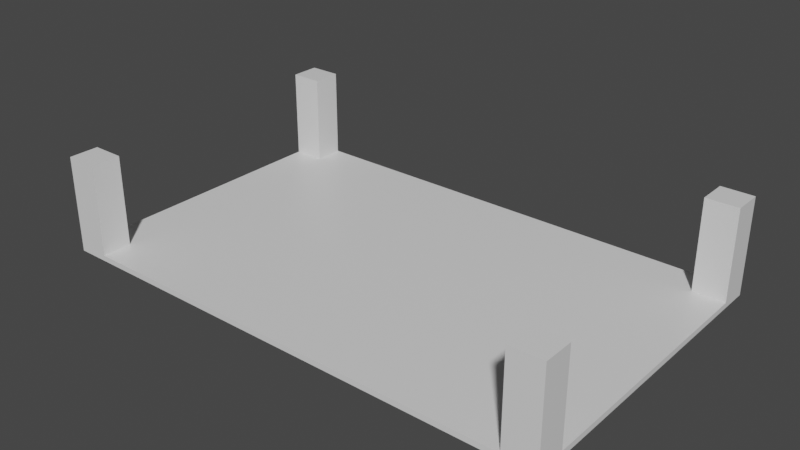 # Source: BasicTable.blend  (saved by Blender 2.80.75; exported with 4.5.12 LTS)
import bpy
from mathutils import Matrix  # noqa: F401  (used for matrix-valued properties, if any)

bpy.ops.wm.read_factory_settings(use_empty=True)
scene = bpy.context.scene
scene.name = 'Scene'

# ---- collections
col_collection = bpy.data.collections.new('Collection'); scene.collection.children.link(col_collection)

# ---- materials (node trees are filled in below, after node groups)
mat_material = bpy.data.materials.new('Material')
mat_material.alpha_threshold = 0.0
mat_material.use_transparent_shadow = False
mat_material.line_color = (0.0, 0.0, 0.0, 1.0)

# ---- material node trees
mat_material.use_nodes = True; mat_material.node_tree.nodes.clear()
_N = mat_material.node_tree.nodes; _L = mat_material.node_tree.links
n0 = _N.new('ShaderNodeOutputMaterial'); n0.name = 'Material Output'; n0.location = (300, 300)
n1 = _N.new('ShaderNodeBsdfPrincipled'); n1.name = 'Principled BSDF'; n1.location = (10, 300)
n1.distribution = 'GGX'
n1.subsurface_method = 'BURLEY'
n1.inputs[2].default_value = 0.4
n1.inputs[3].default_value = 1.45
n1.inputs[27].default_value = (0.0, 0.0, 0.0, 1.0)
n1.inputs[28].default_value = 1.0
_L.new(n1.outputs[0], n0.inputs[0])
n0.is_active_output = True

# ---- world
world_world = bpy.data.worlds.new('World'); scene.world = world_world
world_world.use_nodes = True; world_world.node_tree.nodes.clear()
_N = world_world.node_tree.nodes; _L = world_world.node_tree.links
n0 = _N.new('ShaderNodeOutputWorld'); n0.name = 'World Output'; n0.location = (300, 300)
n1 = _N.new('ShaderNodeBackground'); n1.name = 'Background'; n1.location = (10, 300)
n1.inputs[0].default_value = (0.05088, 0.05088, 0.05088, 1.0)
_L.new(n1.outputs[0], n0.inputs[0])
n0.is_active_output = True
world_world.color = (0.05088, 0.05088, 0.05088)
world_world.use_sun_shadow = False
world_world.sun_shadow_jitter_overblur = 0.0

# ---- meshes
me_cube = bpy.data.meshes.new('Cube')
me_cube.from_pydata([(-14.0, 8.137, 1.0), (0.0, 9.987, 1.0), (-14.0, 9.987, 1.0), (-16.01, 8.137, 1.0), (-16.01, 9.987, 1.0), (-16.01, 9.987, 0.6522), (-16.01, 9.987, 1.0), (-16.01, 9.987, 0.6522), (-16.01, 0.0, 0.6522), (0.0, 9.987, 0.6522), (-16.01, 0.0, 1.0), (-14.0, 8.137, 1.0), (0.0, 9.987, 0.6522), (-16.01, 8.137, 1.0), (-14.0, 9.987, 1.0), (0.0, 9.987, 1.0), (0.0, 0.0, 0.6522), (0.0, 0.0, 1.0), (-16.01, 9.987, 6.673), (-14.0, 9.987, 6.673), (-14.0, 8.137, 6.673), (-16.01, 8.137, 6.673)], [], [(0, 2, 19, 20), (3, 0, 20, 21), (8, 10, 13, 4, 5), (6, 3, 21, 18), (21, 20, 19, 18), (5, 4, 6, 7), (11, 14, 2, 0), (4, 13, 3, 6), (13, 11, 0, 3), (15, 14, 11, 13, 10, 17), (15, 12, 9, 1), (5, 12, 16, 8), (14, 15, 1, 2), (2, 6, 18, 19), (12, 5, 7, 9), (7, 6, 2, 1, 9)])
_uv = me_cube.uv_layers.new(name='UVMap')
_uv.uv.foreach_set('vector', [0.6093, 0.02315, 0.6093, 0.0, 0.6093, 0.0, 0.6093, 0.02315, 0.625, 0.02315, 0.6093, 0.02315, 0.6093, 0.02315, 0.625, 0.02315, 0.375, 0.625, 0.625, 0.625, 0.625, 0.7269, 0.625, 0.75, 0.375, 0.75, 0.625, 0.75, 0.625, 0.7269, 0.625, 0.7269, 0.625, 0.75, 0.625, 0.02315, 0.6093, 0.02315, 0.6093, 0.0, 0.625, 0.0, 0.375, 0.75, 0.625, 0.75, 0.625, 0.75, 0.375, 0.75, 0.6093, 0.02315, 0.6093, 0.0, 0.6093, 0.0, 0.6093, 0.02315, 0.625, 0.75, 0.625, 0.7269, 0.625, 0.7269, 0.625, 0.75, 0.625, 0.02315, 0.6093, 0.02315, 0.6093, 0.02315, 0.625, 0.02315, 0.5, 0.0, 0.6093, 0.0, 0.6093, 0.02315, 0.625, 0.02315, 0.625, 0.125, 0.5, 0.125, 0.0, 0.0, 0.0, 0.0, 0.0, 0.0, 0.0, 0.0, 0.375, 0.75, 0.5, 0.75, 0.5, 0.875, 0.375, 0.875, 0.6093, 0.0, 0.5, 0.0, 0.5, 0.0, 0.6093, 0.0, 0.875, 0.5157, 0.875, 0.5, 0.875, 0.5, 0.875, 0.5157, 0.5, 0.75, 0.375, 0.75, 0.375, 0.75, 0.5, 0.75, 0.625, 0.5, 0.875, 0.5, 0.875, 0.5157, 0.875, 0.625, 0.625, 0.625])
me_cube.materials.append(mat_material)
me_cube.use_remesh_preserve_volume = False
me_cube.use_remesh_preserve_attributes = False
me_cube.use_mirror_vertex_groups = False
me_cube.update()

# ---- objects
ob_table = bpy.data.objects.new('Table', me_cube)

# ---- transforms, parenting, visibility, modifiers, constraints
ob_table.location = (0.0, 0.0, 0.0)
ob_table.lock_rotations_4d = False
ob_table.empty_display_type = 'ARROWS'
ob_table.lineart.crease_threshold = 0.0
_m = ob_table.modifiers.new('Mirror', 'MIRROR')
_m.use_axis = (True, True, False)

# ---- collection membership
col_collection.objects.link(ob_table)

# ---- scene / render settings (as saved in the file)
scene.frame_start = 1; scene.frame_end = 250; scene.frame_set(1)
scene.render.engine = 'BLENDER_EEVEE_NEXT'
scene.cycles.use_denoising = False
scene.cycles.samples = 128
scene.cycles.sampling_pattern = 'TABULATED_SOBOL'
scene.cycles.use_adaptive_sampling = False
scene.cycles.use_light_tree = False
scene.view_settings.view_transform = 'Filmic'
bpy.context.view_layer.update()

# ---- added for rendering (the .blend has no active camera and no usable light): camera, sun
cam_auto = bpy.data.cameras.new('AutoCamera')
cam_auto.lens = 50.0
cam_auto.sensor_width = 36.0
cam_auto.clip_end = 1000.0
ob_auto_camera = bpy.data.objects.new('AutoCamera', cam_auto)
scene.collection.objects.link(ob_auto_camera)
ob_auto_camera.location = (35.361, -42.4332, 31.9511)
ob_auto_camera.rotation_euler = (1.09748, -7.21219e-08, 0.694738)
scene.camera = ob_auto_camera
light_auto_sun = bpy.data.lights.new('AutoSun', 'SUN')
light_auto_sun.energy = 3.0
light_auto_sun.angle = 0.0523599
ob_auto_sun = bpy.data.objects.new('AutoSun', light_auto_sun)
scene.collection.objects.link(ob_auto_sun)
ob_auto_sun.rotation_euler = (0.872665, 0.174533, 0.523599)
bpy.context.view_layer.update()
